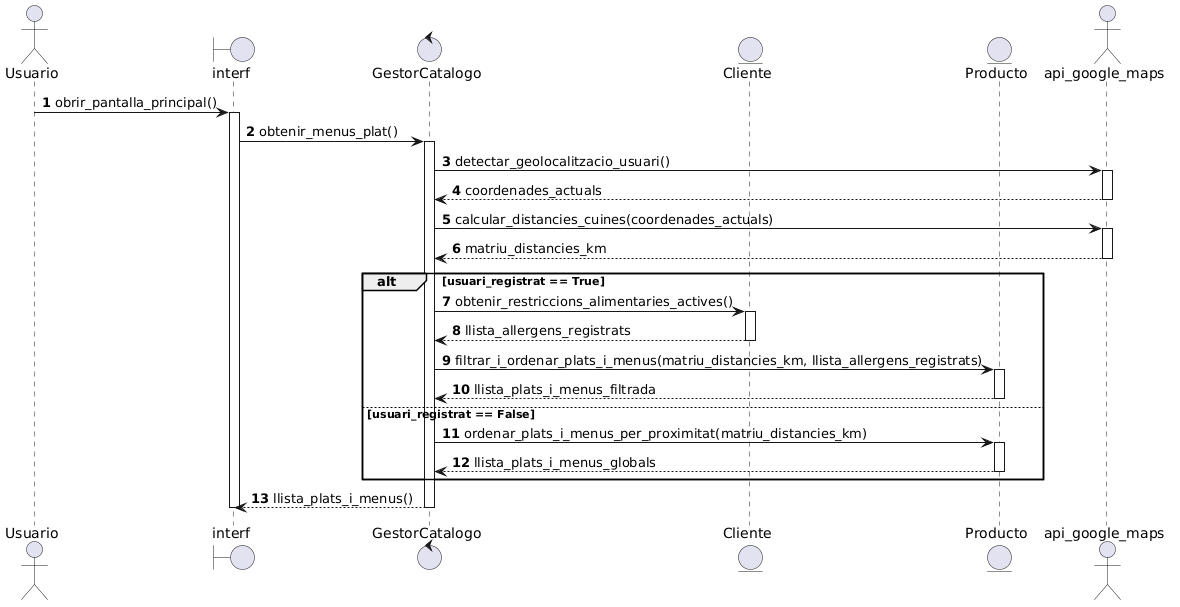

The diagram above was rendered by PlantUML. Its source (embedded in the PNG):
@startuml
autonumber

actor "Usuario" as Usuari
boundary "interf" as IntCat
control "GestorCatalogo" as CtrlCat
entity "Cliente" as Cli
entity "Producto" as Prod
actor "api_google_maps" as Maps

Usuari -> IntCat : obrir_pantalla_principal()
activate IntCat

IntCat -> CtrlCat : obtenir_menus_plat()
activate CtrlCat

CtrlCat -> Maps : detectar_geolocalitzacio_usuari()
activate Maps
Maps --> CtrlCat : coordenades_actuals
deactivate Maps

CtrlCat -> Maps : calcular_distancies_cuines(coordenades_actuals)
activate Maps
Maps --> CtrlCat : matriu_distancies_km
deactivate Maps

alt usuari_registrat == True
    CtrlCat -> Cli : obtenir_restriccions_alimentaries_actives()
    activate Cli
    Cli --> CtrlCat : llista_allergens_registrats
    deactivate Cli
    
    CtrlCat -> Prod : filtrar_i_ordenar_plats_i_menus(matriu_distancies_km, llista_allergens_registrats)
    activate Prod
    Prod --> CtrlCat : llista_plats_i_menus_filtrada
    deactivate Prod
else usuari_registrat == False
    CtrlCat -> Prod : ordenar_plats_i_menus_per_proximitat(matriu_distancies_km)
    activate Prod
    Prod --> CtrlCat : llista_plats_i_menus_globals
    deactivate Prod
end

CtrlCat --> IntCat : llista_plats_i_menus()

deactivate CtrlCat
deactivate IntCat
@enduml